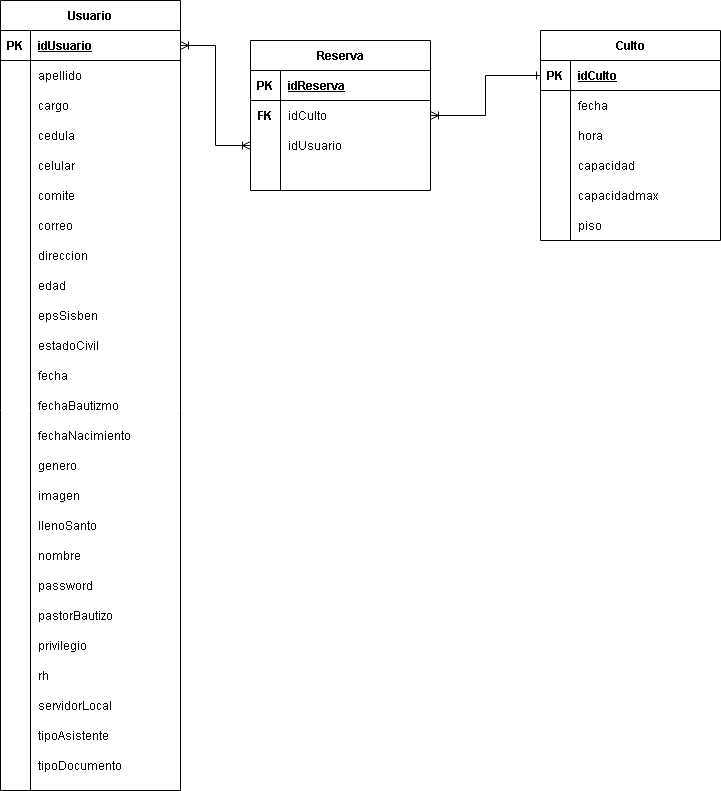

The diagram above was exported from draw.io. Its source (the exported page's mxGraphModel, read from the mxfile embedded in the PNG):
<mxGraphModel dx="1422" dy="802" grid="1" gridSize="10" guides="1" tooltips="1" connect="1" arrows="1" fold="1" page="1" pageScale="1" pageWidth="827" pageHeight="1169" math="0" shadow="0">
  <root>
    <mxCell id="0" />
    <mxCell id="1" parent="0" />
    <mxCell id="FTYBaH49Sfhr3B0HRT---1" value="Usuario" style="shape=table;startSize=30;container=1;collapsible=1;childLayout=tableLayout;fixedRows=1;rowLines=0;fontStyle=1;align=center;resizeLast=1;" parent="1" vertex="1">
      <mxGeometry x="120" y="110" width="180" height="790" as="geometry" />
    </mxCell>
    <mxCell id="FTYBaH49Sfhr3B0HRT---2" value="" style="shape=partialRectangle;collapsible=0;dropTarget=0;pointerEvents=0;fillColor=none;top=0;left=0;bottom=1;right=0;points=[[0,0.5],[1,0.5]];portConstraint=eastwest;" parent="FTYBaH49Sfhr3B0HRT---1" vertex="1">
      <mxGeometry y="30" width="180" height="30" as="geometry" />
    </mxCell>
    <mxCell id="FTYBaH49Sfhr3B0HRT---3" value="PK" style="shape=partialRectangle;connectable=0;fillColor=none;top=0;left=0;bottom=0;right=0;fontStyle=1;overflow=hidden;" parent="FTYBaH49Sfhr3B0HRT---2" vertex="1">
      <mxGeometry width="30" height="30" as="geometry" />
    </mxCell>
    <mxCell id="FTYBaH49Sfhr3B0HRT---4" value="idUsuario" style="shape=partialRectangle;connectable=0;fillColor=none;top=0;left=0;bottom=0;right=0;align=left;spacingLeft=6;fontStyle=5;overflow=hidden;" parent="FTYBaH49Sfhr3B0HRT---2" vertex="1">
      <mxGeometry x="30" width="150" height="30" as="geometry" />
    </mxCell>
    <mxCell id="FTYBaH49Sfhr3B0HRT---5" value="" style="shape=partialRectangle;collapsible=0;dropTarget=0;pointerEvents=0;fillColor=none;top=0;left=0;bottom=0;right=0;points=[[0,0.5],[1,0.5]];portConstraint=eastwest;" parent="FTYBaH49Sfhr3B0HRT---1" vertex="1">
      <mxGeometry y="60" width="180" height="30" as="geometry" />
    </mxCell>
    <mxCell id="FTYBaH49Sfhr3B0HRT---6" value="" style="shape=partialRectangle;connectable=0;fillColor=none;top=0;left=0;bottom=0;right=0;editable=1;overflow=hidden;" parent="FTYBaH49Sfhr3B0HRT---5" vertex="1">
      <mxGeometry width="30" height="30" as="geometry" />
    </mxCell>
    <mxCell id="FTYBaH49Sfhr3B0HRT---7" value="apellido" style="shape=partialRectangle;connectable=0;fillColor=none;top=0;left=0;bottom=0;right=0;align=left;spacingLeft=6;overflow=hidden;" parent="FTYBaH49Sfhr3B0HRT---5" vertex="1">
      <mxGeometry x="30" width="150" height="30" as="geometry" />
    </mxCell>
    <mxCell id="FTYBaH49Sfhr3B0HRT---8" value="" style="shape=partialRectangle;collapsible=0;dropTarget=0;pointerEvents=0;fillColor=none;top=0;left=0;bottom=0;right=0;points=[[0,0.5],[1,0.5]];portConstraint=eastwest;" parent="FTYBaH49Sfhr3B0HRT---1" vertex="1">
      <mxGeometry y="90" width="180" height="30" as="geometry" />
    </mxCell>
    <mxCell id="FTYBaH49Sfhr3B0HRT---9" value="" style="shape=partialRectangle;connectable=0;fillColor=none;top=0;left=0;bottom=0;right=0;editable=1;overflow=hidden;" parent="FTYBaH49Sfhr3B0HRT---8" vertex="1">
      <mxGeometry width="30" height="30" as="geometry" />
    </mxCell>
    <mxCell id="FTYBaH49Sfhr3B0HRT---10" value="cargo" style="shape=partialRectangle;connectable=0;fillColor=none;top=0;left=0;bottom=0;right=0;align=left;spacingLeft=6;overflow=hidden;" parent="FTYBaH49Sfhr3B0HRT---8" vertex="1">
      <mxGeometry x="30" width="150" height="30" as="geometry" />
    </mxCell>
    <mxCell id="FTYBaH49Sfhr3B0HRT---11" value="" style="shape=partialRectangle;collapsible=0;dropTarget=0;pointerEvents=0;fillColor=none;top=0;left=0;bottom=0;right=0;points=[[0,0.5],[1,0.5]];portConstraint=eastwest;" parent="FTYBaH49Sfhr3B0HRT---1" vertex="1">
      <mxGeometry y="120" width="180" height="30" as="geometry" />
    </mxCell>
    <mxCell id="FTYBaH49Sfhr3B0HRT---12" value="" style="shape=partialRectangle;connectable=0;fillColor=none;top=0;left=0;bottom=0;right=0;editable=1;overflow=hidden;" parent="FTYBaH49Sfhr3B0HRT---11" vertex="1">
      <mxGeometry width="30" height="30" as="geometry" />
    </mxCell>
    <mxCell id="FTYBaH49Sfhr3B0HRT---13" value="cedula" style="shape=partialRectangle;connectable=0;fillColor=none;top=0;left=0;bottom=0;right=0;align=left;spacingLeft=6;overflow=hidden;" parent="FTYBaH49Sfhr3B0HRT---11" vertex="1">
      <mxGeometry x="30" width="150" height="30" as="geometry" />
    </mxCell>
    <mxCell id="FTYBaH49Sfhr3B0HRT---15" value="celular" style="shape=partialRectangle;connectable=0;fillColor=none;top=0;left=0;bottom=0;right=0;align=left;spacingLeft=6;overflow=hidden;" parent="1" vertex="1">
      <mxGeometry x="150" y="260" width="150" height="30" as="geometry" />
    </mxCell>
    <mxCell id="FTYBaH49Sfhr3B0HRT---16" value="comite" style="shape=partialRectangle;connectable=0;fillColor=none;top=0;left=0;bottom=0;right=0;align=left;spacingLeft=6;overflow=hidden;" parent="1" vertex="1">
      <mxGeometry x="150" y="290" width="150" height="30" as="geometry" />
    </mxCell>
    <mxCell id="FTYBaH49Sfhr3B0HRT---17" value="correo" style="shape=partialRectangle;connectable=0;fillColor=none;top=0;left=0;bottom=0;right=0;align=left;spacingLeft=6;overflow=hidden;" parent="1" vertex="1">
      <mxGeometry x="150" y="320" width="150" height="30" as="geometry" />
    </mxCell>
    <mxCell id="FTYBaH49Sfhr3B0HRT---18" value="direccion" style="shape=partialRectangle;connectable=0;fillColor=none;top=0;left=0;bottom=0;right=0;align=left;spacingLeft=6;overflow=hidden;" parent="1" vertex="1">
      <mxGeometry x="150" y="350" width="150" height="30" as="geometry" />
    </mxCell>
    <mxCell id="FTYBaH49Sfhr3B0HRT---19" value="edad" style="shape=partialRectangle;connectable=0;fillColor=none;top=0;left=0;bottom=0;right=0;align=left;spacingLeft=6;overflow=hidden;" parent="1" vertex="1">
      <mxGeometry x="150" y="380" width="150" height="30" as="geometry" />
    </mxCell>
    <mxCell id="FTYBaH49Sfhr3B0HRT---20" value="epsSisben" style="shape=partialRectangle;connectable=0;fillColor=none;top=0;left=0;bottom=0;right=0;align=left;spacingLeft=6;overflow=hidden;" parent="1" vertex="1">
      <mxGeometry x="150" y="410" width="150" height="30" as="geometry" />
    </mxCell>
    <mxCell id="FTYBaH49Sfhr3B0HRT---21" value="estadoCivil" style="shape=partialRectangle;connectable=0;fillColor=none;top=0;left=0;bottom=0;right=0;align=left;spacingLeft=6;overflow=hidden;" parent="1" vertex="1">
      <mxGeometry x="150" y="440" width="150" height="30" as="geometry" />
    </mxCell>
    <mxCell id="FTYBaH49Sfhr3B0HRT---22" value="fecha" style="shape=partialRectangle;connectable=0;fillColor=none;top=0;left=0;bottom=0;right=0;align=left;spacingLeft=6;overflow=hidden;" parent="1" vertex="1">
      <mxGeometry x="150" y="470" width="150" height="30" as="geometry" />
    </mxCell>
    <mxCell id="FTYBaH49Sfhr3B0HRT---23" value="fechaBautizmo" style="shape=partialRectangle;connectable=0;fillColor=none;top=0;left=0;bottom=0;right=0;align=left;spacingLeft=6;overflow=hidden;" parent="1" vertex="1">
      <mxGeometry x="150" y="500" width="150" height="30" as="geometry" />
    </mxCell>
    <mxCell id="FTYBaH49Sfhr3B0HRT---24" value="fechaNacimiento" style="shape=partialRectangle;connectable=0;fillColor=none;top=0;left=0;bottom=0;right=0;align=left;spacingLeft=6;overflow=hidden;" parent="1" vertex="1">
      <mxGeometry x="150" y="530" width="150" height="30" as="geometry" />
    </mxCell>
    <mxCell id="FTYBaH49Sfhr3B0HRT---25" value="genero" style="shape=partialRectangle;connectable=0;fillColor=none;top=0;left=0;bottom=0;right=0;align=left;spacingLeft=6;overflow=hidden;" parent="1" vertex="1">
      <mxGeometry x="150" y="560" width="150" height="30" as="geometry" />
    </mxCell>
    <mxCell id="FTYBaH49Sfhr3B0HRT---26" value="imagen" style="shape=partialRectangle;connectable=0;fillColor=none;top=0;left=0;bottom=0;right=0;align=left;spacingLeft=6;overflow=hidden;" parent="1" vertex="1">
      <mxGeometry x="150" y="590" width="150" height="30" as="geometry" />
    </mxCell>
    <mxCell id="FTYBaH49Sfhr3B0HRT---27" value="llenoSanto" style="shape=partialRectangle;connectable=0;fillColor=none;top=0;left=0;bottom=0;right=0;align=left;spacingLeft=6;overflow=hidden;" parent="1" vertex="1">
      <mxGeometry x="150" y="620" width="150" height="30" as="geometry" />
    </mxCell>
    <mxCell id="FTYBaH49Sfhr3B0HRT---28" value="nombre" style="shape=partialRectangle;connectable=0;fillColor=none;top=0;left=0;bottom=0;right=0;align=left;spacingLeft=6;overflow=hidden;" parent="1" vertex="1">
      <mxGeometry x="150" y="650" width="150" height="30" as="geometry" />
    </mxCell>
    <mxCell id="FTYBaH49Sfhr3B0HRT---29" value="password" style="shape=partialRectangle;connectable=0;fillColor=none;top=0;left=0;bottom=0;right=0;align=left;spacingLeft=6;overflow=hidden;" parent="1" vertex="1">
      <mxGeometry x="150" y="680" width="150" height="30" as="geometry" />
    </mxCell>
    <mxCell id="FTYBaH49Sfhr3B0HRT---30" value="pastorBautizo" style="shape=partialRectangle;connectable=0;fillColor=none;top=0;left=0;bottom=0;right=0;align=left;spacingLeft=6;overflow=hidden;" parent="1" vertex="1">
      <mxGeometry x="150" y="710" width="150" height="30" as="geometry" />
    </mxCell>
    <mxCell id="FTYBaH49Sfhr3B0HRT---31" value="privilegio" style="shape=partialRectangle;connectable=0;fillColor=none;top=0;left=0;bottom=0;right=0;align=left;spacingLeft=6;overflow=hidden;" parent="1" vertex="1">
      <mxGeometry x="150" y="740" width="150" height="30" as="geometry" />
    </mxCell>
    <mxCell id="FTYBaH49Sfhr3B0HRT---32" value="rh" style="shape=partialRectangle;connectable=0;fillColor=none;top=0;left=0;bottom=0;right=0;align=left;spacingLeft=6;overflow=hidden;" parent="1" vertex="1">
      <mxGeometry x="150" y="770" width="150" height="30" as="geometry" />
    </mxCell>
    <mxCell id="FTYBaH49Sfhr3B0HRT---33" value="servidorLocal" style="shape=partialRectangle;connectable=0;fillColor=none;top=0;left=0;bottom=0;right=0;align=left;spacingLeft=6;overflow=hidden;" parent="1" vertex="1">
      <mxGeometry x="150" y="800" width="150" height="30" as="geometry" />
    </mxCell>
    <mxCell id="FTYBaH49Sfhr3B0HRT---34" value="tipoAsistente" style="shape=partialRectangle;connectable=0;fillColor=none;top=0;left=0;bottom=0;right=0;align=left;spacingLeft=6;overflow=hidden;" parent="1" vertex="1">
      <mxGeometry x="150" y="830" width="150" height="30" as="geometry" />
    </mxCell>
    <mxCell id="FTYBaH49Sfhr3B0HRT---35" value="tipoDocumento" style="shape=partialRectangle;connectable=0;fillColor=none;top=0;left=0;bottom=0;right=0;align=left;spacingLeft=6;overflow=hidden;" parent="1" vertex="1">
      <mxGeometry x="150" y="860" width="150" height="30" as="geometry" />
    </mxCell>
    <mxCell id="FTYBaH49Sfhr3B0HRT---55" value="Culto" style="shape=table;startSize=30;container=1;collapsible=1;childLayout=tableLayout;fixedRows=1;rowLines=0;fontStyle=1;align=center;resizeLast=1;" parent="1" vertex="1">
      <mxGeometry x="660" y="140" width="180" height="210" as="geometry" />
    </mxCell>
    <mxCell id="FTYBaH49Sfhr3B0HRT---56" value="" style="shape=partialRectangle;collapsible=0;dropTarget=0;pointerEvents=0;fillColor=none;top=0;left=0;bottom=1;right=0;points=[[0,0.5],[1,0.5]];portConstraint=eastwest;" parent="FTYBaH49Sfhr3B0HRT---55" vertex="1">
      <mxGeometry y="30" width="180" height="30" as="geometry" />
    </mxCell>
    <mxCell id="FTYBaH49Sfhr3B0HRT---57" value="PK" style="shape=partialRectangle;connectable=0;fillColor=none;top=0;left=0;bottom=0;right=0;fontStyle=1;overflow=hidden;" parent="FTYBaH49Sfhr3B0HRT---56" vertex="1">
      <mxGeometry width="30" height="30" as="geometry" />
    </mxCell>
    <mxCell id="FTYBaH49Sfhr3B0HRT---58" value="idCulto" style="shape=partialRectangle;connectable=0;fillColor=none;top=0;left=0;bottom=0;right=0;align=left;spacingLeft=6;fontStyle=5;overflow=hidden;" parent="FTYBaH49Sfhr3B0HRT---56" vertex="1">
      <mxGeometry x="30" width="150" height="30" as="geometry" />
    </mxCell>
    <mxCell id="FTYBaH49Sfhr3B0HRT---65" value="" style="shape=partialRectangle;collapsible=0;dropTarget=0;pointerEvents=0;fillColor=none;top=0;left=0;bottom=0;right=0;points=[[0,0.5],[1,0.5]];portConstraint=eastwest;" parent="FTYBaH49Sfhr3B0HRT---55" vertex="1">
      <mxGeometry y="60" width="180" height="30" as="geometry" />
    </mxCell>
    <mxCell id="FTYBaH49Sfhr3B0HRT---66" value="" style="shape=partialRectangle;connectable=0;fillColor=none;top=0;left=0;bottom=0;right=0;editable=1;overflow=hidden;" parent="FTYBaH49Sfhr3B0HRT---65" vertex="1">
      <mxGeometry width="30" height="30" as="geometry" />
    </mxCell>
    <mxCell id="FTYBaH49Sfhr3B0HRT---67" value="fecha" style="shape=partialRectangle;connectable=0;fillColor=none;top=0;left=0;bottom=0;right=0;align=left;spacingLeft=6;overflow=hidden;" parent="FTYBaH49Sfhr3B0HRT---65" vertex="1">
      <mxGeometry x="30" width="150" height="30" as="geometry" />
    </mxCell>
    <mxCell id="FTYBaH49Sfhr3B0HRT---59" value="" style="shape=partialRectangle;collapsible=0;dropTarget=0;pointerEvents=0;fillColor=none;top=0;left=0;bottom=0;right=0;points=[[0,0.5],[1,0.5]];portConstraint=eastwest;" parent="FTYBaH49Sfhr3B0HRT---55" vertex="1">
      <mxGeometry y="90" width="180" height="30" as="geometry" />
    </mxCell>
    <mxCell id="FTYBaH49Sfhr3B0HRT---60" value="" style="shape=partialRectangle;connectable=0;fillColor=none;top=0;left=0;bottom=0;right=0;editable=1;overflow=hidden;" parent="FTYBaH49Sfhr3B0HRT---59" vertex="1">
      <mxGeometry width="30" height="30" as="geometry" />
    </mxCell>
    <mxCell id="FTYBaH49Sfhr3B0HRT---61" value="hora" style="shape=partialRectangle;connectable=0;fillColor=none;top=0;left=0;bottom=0;right=0;align=left;spacingLeft=6;overflow=hidden;" parent="FTYBaH49Sfhr3B0HRT---59" vertex="1">
      <mxGeometry x="30" width="150" height="30" as="geometry" />
    </mxCell>
    <mxCell id="FTYBaH49Sfhr3B0HRT---62" value="" style="shape=partialRectangle;collapsible=0;dropTarget=0;pointerEvents=0;fillColor=none;top=0;left=0;bottom=0;right=0;points=[[0,0.5],[1,0.5]];portConstraint=eastwest;" parent="FTYBaH49Sfhr3B0HRT---55" vertex="1">
      <mxGeometry y="120" width="180" height="30" as="geometry" />
    </mxCell>
    <mxCell id="FTYBaH49Sfhr3B0HRT---63" value="" style="shape=partialRectangle;connectable=0;fillColor=none;top=0;left=0;bottom=0;right=0;editable=1;overflow=hidden;" parent="FTYBaH49Sfhr3B0HRT---62" vertex="1">
      <mxGeometry width="30" height="30" as="geometry" />
    </mxCell>
    <mxCell id="FTYBaH49Sfhr3B0HRT---64" value="capacidad" style="shape=partialRectangle;connectable=0;fillColor=none;top=0;left=0;bottom=0;right=0;align=left;spacingLeft=6;overflow=hidden;" parent="FTYBaH49Sfhr3B0HRT---62" vertex="1">
      <mxGeometry x="30" width="150" height="30" as="geometry" />
    </mxCell>
    <mxCell id="iSCZA5tqIXHhamS2Xaa2-6" style="shape=partialRectangle;collapsible=0;dropTarget=0;pointerEvents=0;fillColor=none;top=0;left=0;bottom=0;right=0;points=[[0,0.5],[1,0.5]];portConstraint=eastwest;" vertex="1" parent="FTYBaH49Sfhr3B0HRT---55">
      <mxGeometry y="150" width="180" height="30" as="geometry" />
    </mxCell>
    <mxCell id="iSCZA5tqIXHhamS2Xaa2-7" style="shape=partialRectangle;connectable=0;fillColor=none;top=0;left=0;bottom=0;right=0;editable=1;overflow=hidden;" vertex="1" parent="iSCZA5tqIXHhamS2Xaa2-6">
      <mxGeometry width="30" height="30" as="geometry" />
    </mxCell>
    <mxCell id="iSCZA5tqIXHhamS2Xaa2-8" value="capacidadmax" style="shape=partialRectangle;connectable=0;fillColor=none;top=0;left=0;bottom=0;right=0;align=left;spacingLeft=6;overflow=hidden;" vertex="1" parent="iSCZA5tqIXHhamS2Xaa2-6">
      <mxGeometry x="30" width="150" height="30" as="geometry" />
    </mxCell>
    <mxCell id="iSCZA5tqIXHhamS2Xaa2-9" style="shape=partialRectangle;collapsible=0;dropTarget=0;pointerEvents=0;fillColor=none;top=0;left=0;bottom=0;right=0;points=[[0,0.5],[1,0.5]];portConstraint=eastwest;" vertex="1" parent="FTYBaH49Sfhr3B0HRT---55">
      <mxGeometry y="180" width="180" height="30" as="geometry" />
    </mxCell>
    <mxCell id="iSCZA5tqIXHhamS2Xaa2-10" style="shape=partialRectangle;connectable=0;fillColor=none;top=0;left=0;bottom=0;right=0;editable=1;overflow=hidden;" vertex="1" parent="iSCZA5tqIXHhamS2Xaa2-9">
      <mxGeometry width="30" height="30" as="geometry" />
    </mxCell>
    <mxCell id="iSCZA5tqIXHhamS2Xaa2-11" value="piso" style="shape=partialRectangle;connectable=0;fillColor=none;top=0;left=0;bottom=0;right=0;align=left;spacingLeft=6;overflow=hidden;" vertex="1" parent="iSCZA5tqIXHhamS2Xaa2-9">
      <mxGeometry x="30" width="150" height="30" as="geometry" />
    </mxCell>
    <mxCell id="FTYBaH49Sfhr3B0HRT---68" value="Reserva" style="shape=table;startSize=30;container=1;collapsible=1;childLayout=tableLayout;fixedRows=1;rowLines=0;fontStyle=1;align=center;resizeLast=1;" parent="1" vertex="1">
      <mxGeometry x="370" y="150" width="180" height="150" as="geometry" />
    </mxCell>
    <mxCell id="FTYBaH49Sfhr3B0HRT---69" value="" style="shape=partialRectangle;collapsible=0;dropTarget=0;pointerEvents=0;fillColor=none;top=0;left=0;bottom=1;right=0;points=[[0,0.5],[1,0.5]];portConstraint=eastwest;" parent="FTYBaH49Sfhr3B0HRT---68" vertex="1">
      <mxGeometry y="30" width="180" height="30" as="geometry" />
    </mxCell>
    <mxCell id="FTYBaH49Sfhr3B0HRT---70" value="PK" style="shape=partialRectangle;connectable=0;fillColor=none;top=0;left=0;bottom=0;right=0;fontStyle=1;overflow=hidden;" parent="FTYBaH49Sfhr3B0HRT---69" vertex="1">
      <mxGeometry width="30" height="30" as="geometry" />
    </mxCell>
    <mxCell id="FTYBaH49Sfhr3B0HRT---71" value="idReserva" style="shape=partialRectangle;connectable=0;fillColor=none;top=0;left=0;bottom=0;right=0;align=left;spacingLeft=6;fontStyle=5;overflow=hidden;" parent="FTYBaH49Sfhr3B0HRT---69" vertex="1">
      <mxGeometry x="30" width="150" height="30" as="geometry" />
    </mxCell>
    <mxCell id="FTYBaH49Sfhr3B0HRT---72" value="" style="shape=partialRectangle;collapsible=0;dropTarget=0;pointerEvents=0;fillColor=none;top=0;left=0;bottom=0;right=0;points=[[0,0.5],[1,0.5]];portConstraint=eastwest;" parent="FTYBaH49Sfhr3B0HRT---68" vertex="1">
      <mxGeometry y="60" width="180" height="30" as="geometry" />
    </mxCell>
    <mxCell id="FTYBaH49Sfhr3B0HRT---73" value="FK" style="shape=partialRectangle;connectable=0;fillColor=none;top=0;left=0;bottom=0;right=0;editable=1;overflow=hidden;fontStyle=1" parent="FTYBaH49Sfhr3B0HRT---72" vertex="1">
      <mxGeometry width="30" height="30" as="geometry" />
    </mxCell>
    <mxCell id="FTYBaH49Sfhr3B0HRT---74" value="idCulto" style="shape=partialRectangle;connectable=0;fillColor=none;top=0;left=0;bottom=0;right=0;align=left;spacingLeft=6;overflow=hidden;" parent="FTYBaH49Sfhr3B0HRT---72" vertex="1">
      <mxGeometry x="30" width="150" height="30" as="geometry" />
    </mxCell>
    <mxCell id="FTYBaH49Sfhr3B0HRT---75" value="" style="shape=partialRectangle;collapsible=0;dropTarget=0;pointerEvents=0;fillColor=none;top=0;left=0;bottom=0;right=0;points=[[0,0.5],[1,0.5]];portConstraint=eastwest;" parent="FTYBaH49Sfhr3B0HRT---68" vertex="1">
      <mxGeometry y="90" width="180" height="30" as="geometry" />
    </mxCell>
    <mxCell id="FTYBaH49Sfhr3B0HRT---76" value="" style="shape=partialRectangle;connectable=0;fillColor=none;top=0;left=0;bottom=0;right=0;editable=1;overflow=hidden;" parent="FTYBaH49Sfhr3B0HRT---75" vertex="1">
      <mxGeometry width="30" height="30" as="geometry" />
    </mxCell>
    <mxCell id="FTYBaH49Sfhr3B0HRT---77" value="idUsuario" style="shape=partialRectangle;connectable=0;fillColor=none;top=0;left=0;bottom=0;right=0;align=left;spacingLeft=6;overflow=hidden;" parent="FTYBaH49Sfhr3B0HRT---75" vertex="1">
      <mxGeometry x="30" width="150" height="30" as="geometry" />
    </mxCell>
    <mxCell id="FTYBaH49Sfhr3B0HRT---78" value="" style="shape=partialRectangle;collapsible=0;dropTarget=0;pointerEvents=0;fillColor=none;top=0;left=0;bottom=0;right=0;points=[[0,0.5],[1,0.5]];portConstraint=eastwest;" parent="FTYBaH49Sfhr3B0HRT---68" vertex="1">
      <mxGeometry y="120" width="180" height="30" as="geometry" />
    </mxCell>
    <mxCell id="FTYBaH49Sfhr3B0HRT---79" value="" style="shape=partialRectangle;connectable=0;fillColor=none;top=0;left=0;bottom=0;right=0;editable=1;overflow=hidden;" parent="FTYBaH49Sfhr3B0HRT---78" vertex="1">
      <mxGeometry width="30" height="30" as="geometry" />
    </mxCell>
    <mxCell id="FTYBaH49Sfhr3B0HRT---80" value="" style="shape=partialRectangle;connectable=0;fillColor=none;top=0;left=0;bottom=0;right=0;align=left;spacingLeft=6;overflow=hidden;" parent="FTYBaH49Sfhr3B0HRT---78" vertex="1">
      <mxGeometry x="30" width="150" height="30" as="geometry" />
    </mxCell>
    <mxCell id="FTYBaH49Sfhr3B0HRT---81" style="edgeStyle=orthogonalEdgeStyle;rounded=0;orthogonalLoop=1;jettySize=auto;html=1;entryX=0;entryY=0.5;entryDx=0;entryDy=0;startArrow=ERoneToMany;startFill=0;endArrow=ERoneToMany;endFill=0;" parent="1" source="FTYBaH49Sfhr3B0HRT---2" target="FTYBaH49Sfhr3B0HRT---75" edge="1">
      <mxGeometry relative="1" as="geometry" />
    </mxCell>
    <mxCell id="FTYBaH49Sfhr3B0HRT---87" style="edgeStyle=orthogonalEdgeStyle;rounded=0;orthogonalLoop=1;jettySize=auto;html=1;endArrow=ERoneToMany;endFill=0;startArrow=ERone;startFill=0;" parent="1" source="FTYBaH49Sfhr3B0HRT---56" target="FTYBaH49Sfhr3B0HRT---72" edge="1">
      <mxGeometry relative="1" as="geometry" />
    </mxCell>
  </root>
</mxGraphModel>